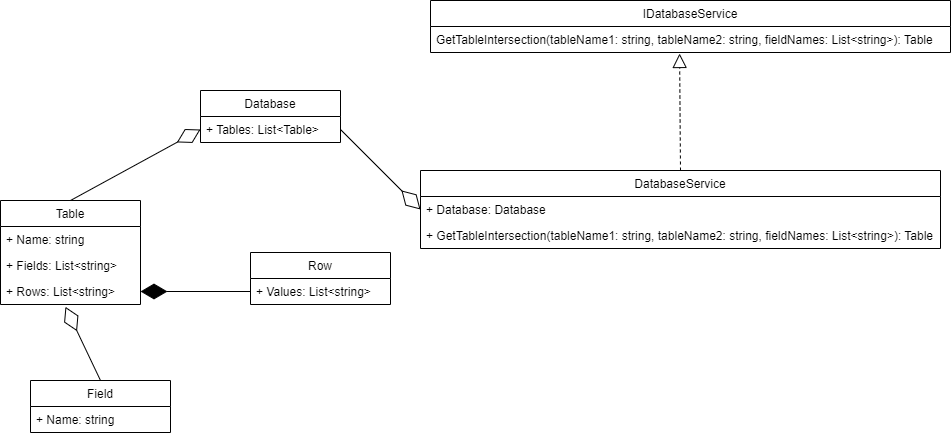

The diagram above was exported from draw.io. Its source (the exported page's mxGraphModel, read from the mxfile embedded in the PNG):
<mxGraphModel dx="1038" dy="617" grid="1" gridSize="10" guides="1" tooltips="1" connect="1" arrows="1" fold="1" page="1" pageScale="1" pageWidth="1654" pageHeight="1169" math="0" shadow="0">
  <root>
    <mxCell id="0" />
    <mxCell id="1" parent="0" />
    <mxCell id="7QjjV50jaNlCNhohIIbw-1" value="IDatabaseService" style="swimlane;fontStyle=0;childLayout=stackLayout;horizontal=1;startSize=26;fillColor=none;horizontalStack=0;resizeParent=1;resizeParentMax=0;resizeLast=0;collapsible=1;marginBottom=0;" vertex="1" parent="1">
      <mxGeometry x="680" y="190" width="520" height="52" as="geometry" />
    </mxCell>
    <mxCell id="7QjjV50jaNlCNhohIIbw-2" value="GetTableIntersection(tableName1: string, tableName2: string, fieldNames: List&lt;string&gt;): Table" style="text;strokeColor=none;fillColor=none;align=left;verticalAlign=top;spacingLeft=4;spacingRight=4;overflow=hidden;rotatable=0;points=[[0,0.5],[1,0.5]];portConstraint=eastwest;" vertex="1" parent="7QjjV50jaNlCNhohIIbw-1">
      <mxGeometry y="26" width="520" height="26" as="geometry" />
    </mxCell>
    <mxCell id="7QjjV50jaNlCNhohIIbw-5" value="DatabaseService" style="swimlane;fontStyle=0;childLayout=stackLayout;horizontal=1;startSize=26;fillColor=none;horizontalStack=0;resizeParent=1;resizeParentMax=0;resizeLast=0;collapsible=1;marginBottom=0;" vertex="1" parent="1">
      <mxGeometry x="670" y="360" width="520" height="78" as="geometry" />
    </mxCell>
    <mxCell id="7QjjV50jaNlCNhohIIbw-6" value="+ Database: Database" style="text;strokeColor=none;fillColor=none;align=left;verticalAlign=top;spacingLeft=4;spacingRight=4;overflow=hidden;rotatable=0;points=[[0,0.5],[1,0.5]];portConstraint=eastwest;" vertex="1" parent="7QjjV50jaNlCNhohIIbw-5">
      <mxGeometry y="26" width="520" height="26" as="geometry" />
    </mxCell>
    <mxCell id="7QjjV50jaNlCNhohIIbw-7" value="+ GetTableIntersection(tableName1: string, tableName2: string, fieldNames: List&lt;string&gt;): Table" style="text;strokeColor=none;fillColor=none;align=left;verticalAlign=top;spacingLeft=4;spacingRight=4;overflow=hidden;rotatable=0;points=[[0,0.5],[1,0.5]];portConstraint=eastwest;" vertex="1" parent="7QjjV50jaNlCNhohIIbw-5">
      <mxGeometry y="52" width="520" height="26" as="geometry" />
    </mxCell>
    <mxCell id="7QjjV50jaNlCNhohIIbw-9" value="" style="endArrow=block;dashed=1;endFill=0;endSize=12;html=1;rounded=0;entryX=0.479;entryY=1.038;entryDx=0;entryDy=0;entryPerimeter=0;exitX=0.5;exitY=0;exitDx=0;exitDy=0;" edge="1" parent="1" source="7QjjV50jaNlCNhohIIbw-5" target="7QjjV50jaNlCNhohIIbw-2">
      <mxGeometry width="160" relative="1" as="geometry">
        <mxPoint x="710" y="360" as="sourcePoint" />
        <mxPoint x="870" y="360" as="targetPoint" />
      </mxGeometry>
    </mxCell>
    <mxCell id="7QjjV50jaNlCNhohIIbw-10" value="Database" style="swimlane;fontStyle=0;childLayout=stackLayout;horizontal=1;startSize=26;fillColor=none;horizontalStack=0;resizeParent=1;resizeParentMax=0;resizeLast=0;collapsible=1;marginBottom=0;" vertex="1" parent="1">
      <mxGeometry x="450" y="280" width="140" height="52" as="geometry" />
    </mxCell>
    <mxCell id="7QjjV50jaNlCNhohIIbw-11" value="+ Tables: List&lt;Table&gt;" style="text;strokeColor=none;fillColor=none;align=left;verticalAlign=top;spacingLeft=4;spacingRight=4;overflow=hidden;rotatable=0;points=[[0,0.5],[1,0.5]];portConstraint=eastwest;" vertex="1" parent="7QjjV50jaNlCNhohIIbw-10">
      <mxGeometry y="26" width="140" height="26" as="geometry" />
    </mxCell>
    <mxCell id="7QjjV50jaNlCNhohIIbw-14" value="" style="endArrow=diamondThin;endFill=0;endSize=24;html=1;rounded=0;entryX=0;entryY=0.5;entryDx=0;entryDy=0;exitX=1;exitY=0.5;exitDx=0;exitDy=0;" edge="1" parent="1" source="7QjjV50jaNlCNhohIIbw-11" target="7QjjV50jaNlCNhohIIbw-6">
      <mxGeometry width="160" relative="1" as="geometry">
        <mxPoint x="540" y="370" as="sourcePoint" />
        <mxPoint x="700" y="370" as="targetPoint" />
      </mxGeometry>
    </mxCell>
    <mxCell id="7QjjV50jaNlCNhohIIbw-15" value="Table" style="swimlane;fontStyle=0;childLayout=stackLayout;horizontal=1;startSize=26;fillColor=none;horizontalStack=0;resizeParent=1;resizeParentMax=0;resizeLast=0;collapsible=1;marginBottom=0;" vertex="1" parent="1">
      <mxGeometry x="250" y="390" width="140" height="104" as="geometry" />
    </mxCell>
    <mxCell id="7QjjV50jaNlCNhohIIbw-16" value="+ Name: string" style="text;strokeColor=none;fillColor=none;align=left;verticalAlign=top;spacingLeft=4;spacingRight=4;overflow=hidden;rotatable=0;points=[[0,0.5],[1,0.5]];portConstraint=eastwest;" vertex="1" parent="7QjjV50jaNlCNhohIIbw-15">
      <mxGeometry y="26" width="140" height="26" as="geometry" />
    </mxCell>
    <mxCell id="7QjjV50jaNlCNhohIIbw-17" value="+ Fields: List&lt;string&gt;" style="text;strokeColor=none;fillColor=none;align=left;verticalAlign=top;spacingLeft=4;spacingRight=4;overflow=hidden;rotatable=0;points=[[0,0.5],[1,0.5]];portConstraint=eastwest;" vertex="1" parent="7QjjV50jaNlCNhohIIbw-15">
      <mxGeometry y="52" width="140" height="26" as="geometry" />
    </mxCell>
    <mxCell id="7QjjV50jaNlCNhohIIbw-18" value="+ Rows: List&lt;string&gt;" style="text;strokeColor=none;fillColor=none;align=left;verticalAlign=top;spacingLeft=4;spacingRight=4;overflow=hidden;rotatable=0;points=[[0,0.5],[1,0.5]];portConstraint=eastwest;" vertex="1" parent="7QjjV50jaNlCNhohIIbw-15">
      <mxGeometry y="78" width="140" height="26" as="geometry" />
    </mxCell>
    <mxCell id="7QjjV50jaNlCNhohIIbw-19" value="" style="endArrow=diamondThin;endFill=0;endSize=24;html=1;rounded=0;entryX=0;entryY=0.5;entryDx=0;entryDy=0;exitX=0.5;exitY=0;exitDx=0;exitDy=0;" edge="1" parent="1" source="7QjjV50jaNlCNhohIIbw-15" target="7QjjV50jaNlCNhohIIbw-11">
      <mxGeometry width="160" relative="1" as="geometry">
        <mxPoint x="360" y="370" as="sourcePoint" />
        <mxPoint x="520" y="370" as="targetPoint" />
      </mxGeometry>
    </mxCell>
    <mxCell id="7QjjV50jaNlCNhohIIbw-20" value="Row" style="swimlane;fontStyle=0;childLayout=stackLayout;horizontal=1;startSize=26;fillColor=none;horizontalStack=0;resizeParent=1;resizeParentMax=0;resizeLast=0;collapsible=1;marginBottom=0;" vertex="1" parent="1">
      <mxGeometry x="500" y="442" width="140" height="52" as="geometry" />
    </mxCell>
    <mxCell id="7QjjV50jaNlCNhohIIbw-21" value="+ Values: List&lt;string&gt;" style="text;strokeColor=none;fillColor=none;align=left;verticalAlign=top;spacingLeft=4;spacingRight=4;overflow=hidden;rotatable=0;points=[[0,0.5],[1,0.5]];portConstraint=eastwest;" vertex="1" parent="7QjjV50jaNlCNhohIIbw-20">
      <mxGeometry y="26" width="140" height="26" as="geometry" />
    </mxCell>
    <mxCell id="7QjjV50jaNlCNhohIIbw-25" value="" style="endArrow=diamondThin;endFill=1;endSize=24;html=1;rounded=0;entryX=1;entryY=0.5;entryDx=0;entryDy=0;exitX=0;exitY=0.5;exitDx=0;exitDy=0;" edge="1" parent="1" source="7QjjV50jaNlCNhohIIbw-21" target="7QjjV50jaNlCNhohIIbw-18">
      <mxGeometry width="160" relative="1" as="geometry">
        <mxPoint x="360" y="540" as="sourcePoint" />
        <mxPoint x="520" y="540" as="targetPoint" />
      </mxGeometry>
    </mxCell>
    <mxCell id="7QjjV50jaNlCNhohIIbw-26" value="Field" style="swimlane;fontStyle=0;childLayout=stackLayout;horizontal=1;startSize=26;fillColor=none;horizontalStack=0;resizeParent=1;resizeParentMax=0;resizeLast=0;collapsible=1;marginBottom=0;" vertex="1" parent="1">
      <mxGeometry x="280" y="570" width="140" height="52" as="geometry" />
    </mxCell>
    <mxCell id="7QjjV50jaNlCNhohIIbw-27" value="+ Name: string" style="text;strokeColor=none;fillColor=none;align=left;verticalAlign=top;spacingLeft=4;spacingRight=4;overflow=hidden;rotatable=0;points=[[0,0.5],[1,0.5]];portConstraint=eastwest;" vertex="1" parent="7QjjV50jaNlCNhohIIbw-26">
      <mxGeometry y="26" width="140" height="26" as="geometry" />
    </mxCell>
    <mxCell id="7QjjV50jaNlCNhohIIbw-30" value="" style="endArrow=diamondThin;endFill=0;endSize=24;html=1;rounded=0;entryX=0.464;entryY=1.09;entryDx=0;entryDy=0;entryPerimeter=0;exitX=0.5;exitY=0;exitDx=0;exitDy=0;" edge="1" parent="1" source="7QjjV50jaNlCNhohIIbw-26" target="7QjjV50jaNlCNhohIIbw-18">
      <mxGeometry width="160" relative="1" as="geometry">
        <mxPoint x="360" y="620" as="sourcePoint" />
        <mxPoint x="520" y="620" as="targetPoint" />
      </mxGeometry>
    </mxCell>
  </root>
</mxGraphModel>